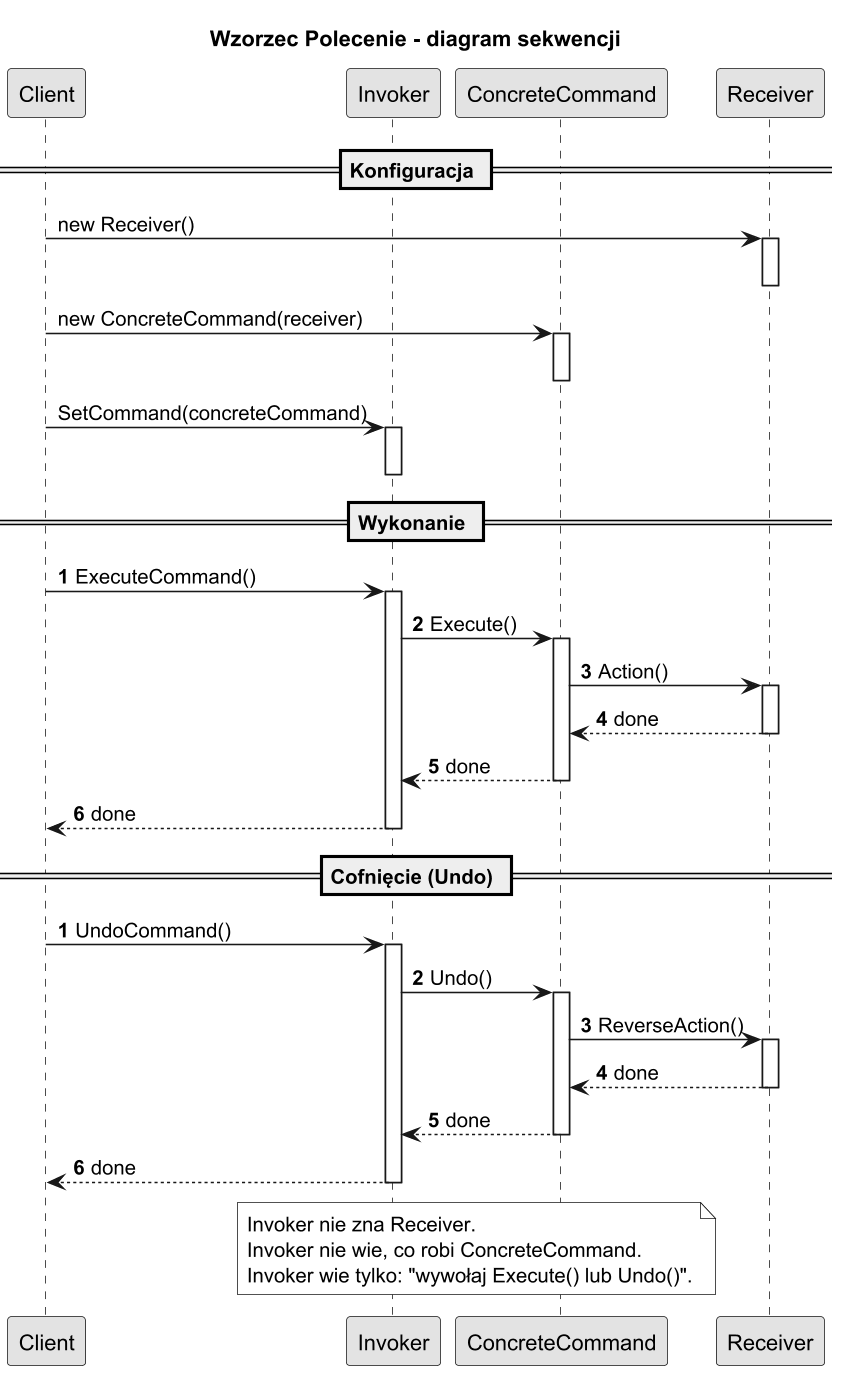

The diagram above was rendered by PlantUML. Its source (embedded in the PNG):
@startuml command_sequence
title Wzorzec Polecenie - diagram sekwencji

skinparam monochrome true
skinparam dpi 150

participant Client
participant Invoker
participant ConcreteCommand
participant Receiver

== Konfiguracja ==

Client -> Receiver : new Receiver()
activate Receiver
deactivate Receiver

Client -> ConcreteCommand : new ConcreteCommand(receiver)
activate ConcreteCommand
deactivate ConcreteCommand

Client -> Invoker : SetCommand(concreteCommand)
activate Invoker
deactivate Invoker

== Wykonanie ==

autonumber

Client -> Invoker : ExecuteCommand()
activate Invoker
    Invoker -> ConcreteCommand : Execute()
    activate ConcreteCommand
        ConcreteCommand -> Receiver : Action()
        activate Receiver
        Receiver --> ConcreteCommand : done
        deactivate Receiver
    ConcreteCommand --> Invoker : done
    deactivate ConcreteCommand
Invoker --> Client : done
deactivate Invoker

== Cofnięcie (Undo) ==

autonumber

Client -> Invoker : UndoCommand()
activate Invoker
    Invoker -> ConcreteCommand : Undo()
    activate ConcreteCommand
        ConcreteCommand -> Receiver : ReverseAction()
        activate Receiver
        Receiver --> ConcreteCommand : done
        deactivate Receiver
    ConcreteCommand --> Invoker : done
    deactivate ConcreteCommand
Invoker --> Client : done
deactivate Invoker

note over Invoker, ConcreteCommand
  Invoker nie zna Receiver.
  Invoker nie wie, co robi ConcreteCommand.
  Invoker wie tylko: "wywołaj Execute() lub Undo()".
end note

@enduml